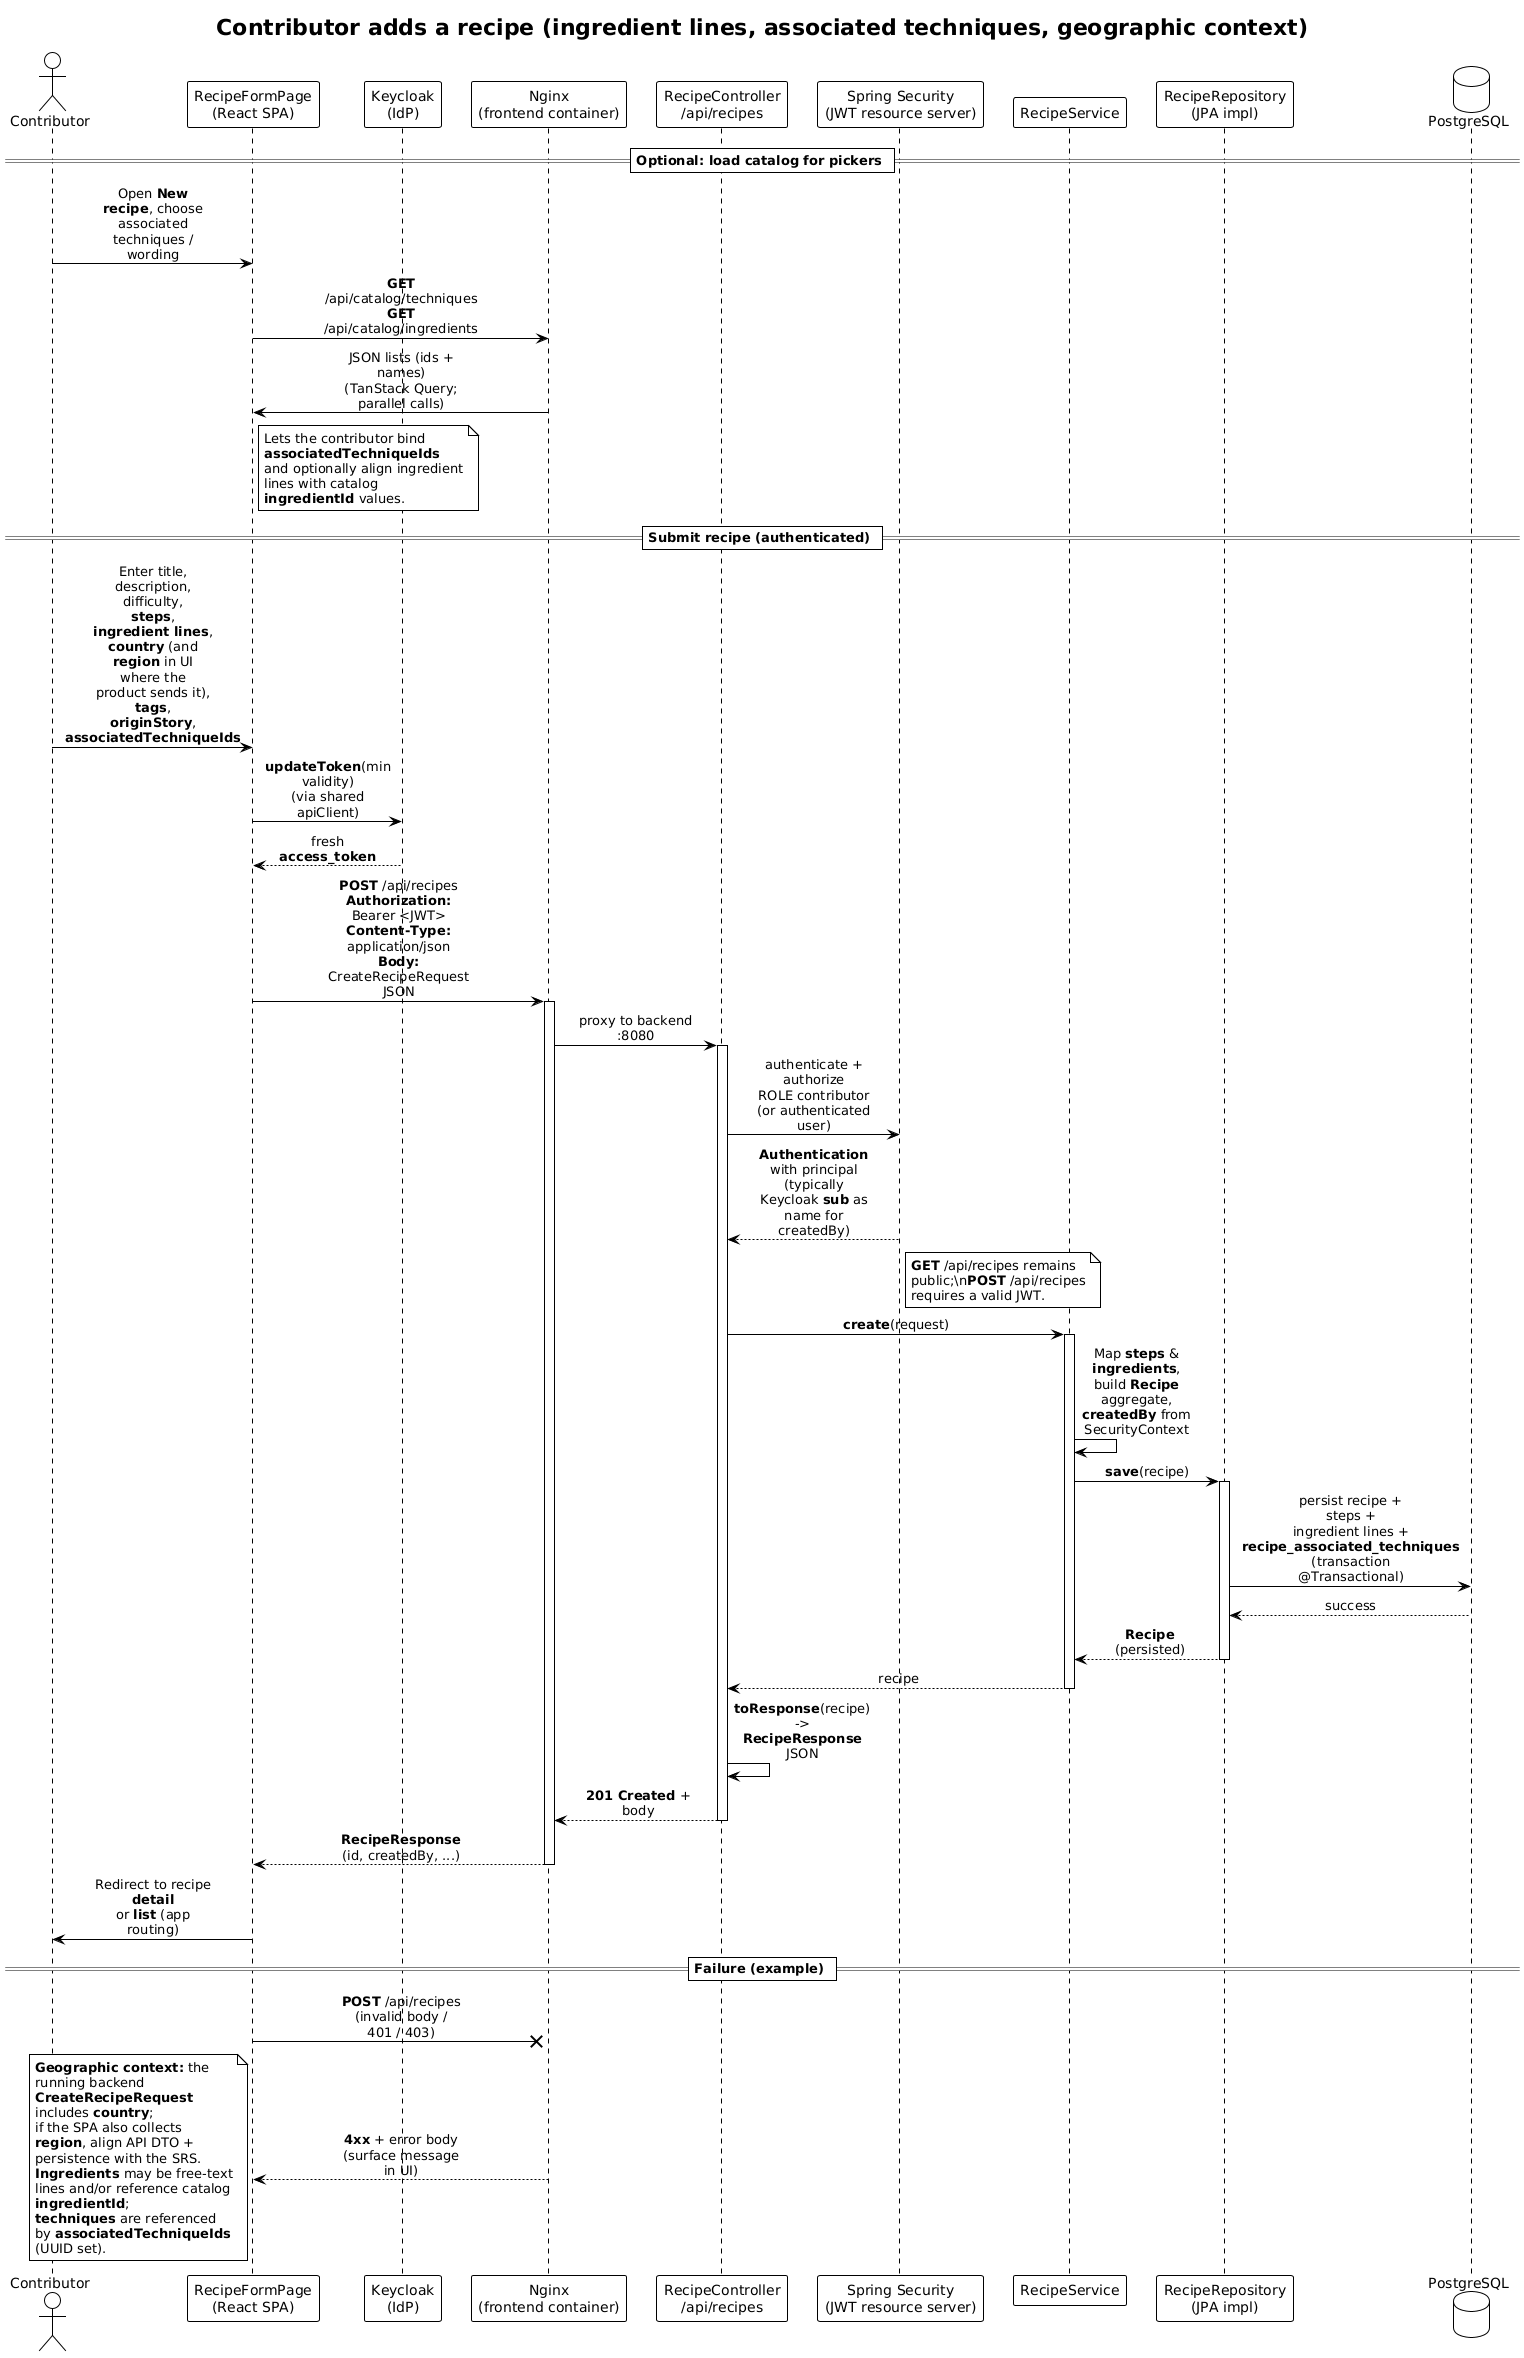

The diagram above was rendered by PlantUML. Its source (embedded in the PNG):
@startuml
!theme plain
skinparam responseMessageBelowArrow true
skinparam sequenceMessageAlign center
skinparam wrapWidth 200
skinparam maxMessageSize 120

title Contributor adds a recipe (ingredient lines, associated techniques, geographic context)

actor "Contributor" as C
participant "RecipeFormPage\n(React SPA)" as SPA
participant "Keycloak\n(IdP)" as KC
participant "Nginx\n(frontend container)" as NGX
participant "RecipeController\n/api/recipes" as RC
participant "Spring Security\n(JWT resource server)" as SEC
participant "RecipeService" as SVC
participant "RecipeRepository\n(JPA impl)" as REPO
database "PostgreSQL" as DB

== Optional: load catalog for pickers ==
C -> SPA: Open **New recipe**, choose\nassociated techniques / wording
SPA -> NGX: **GET** /api/catalog/techniques\n**GET** /api/catalog/ingredients
NGX -> SPA: JSON lists (ids + names)\n(TanStack Query; parallel calls)
note right of SPA
  Lets the contributor bind **associatedTechniqueIds**
  and optionally align ingredient lines with catalog **ingredientId** values.
end note

== Submit recipe (authenticated) ==
C -> SPA: Enter title, description, difficulty,\n**steps**, **ingredient lines**,\n**country** (and **region** in UI where the product sends it),\n**tags**, **originStory**,\n**associatedTechniqueIds**

SPA -> KC: **updateToken**(min validity)\n(via shared apiClient)
KC --> SPA: fresh **access_token**

SPA -> NGX: **POST** /api/recipes\n**Authorization:** Bearer <JWT>\n**Content-Type:** application/json\n**Body:** CreateRecipeRequest JSON
activate NGX
NGX -> RC: proxy to backend :8080
activate RC

RC -> SEC: authenticate + authorize\nROLE contributor (or authenticated user)
SEC --> RC: **Authentication** with principal\n(typically Keycloak **sub** as name for createdBy)
note right of SEC
  **GET** /api/recipes remains public;\n**POST** /api/recipes requires a valid JWT.
end note

RC -> SVC: **create**(request)
activate SVC
SVC -> SVC: Map **steps** & **ingredients**,\nbuild **Recipe** aggregate,\n**createdBy** from SecurityContext
SVC -> REPO: **save**(recipe)
activate REPO
REPO -> DB: persist recipe + steps +\ningredient lines +\n**recipe_associated_techniques**\n(transaction @Transactional)
DB --> REPO: success
REPO --> SVC: **Recipe** (persisted)
deactivate REPO
SVC --> RC: recipe
deactivate SVC

RC -> RC: **toResponse**(recipe)\n-> **RecipeResponse** JSON
RC --> NGX: **201 Created** + body
deactivate RC
NGX --> SPA: **RecipeResponse** (id, createdBy, ...)
deactivate NGX

SPA -> C: Redirect to recipe **detail**\nor **list** (app routing)

== Failure (example) ==
SPA -x NGX: **POST** /api/recipes\n(invalid body / 401 / 403)
NGX --> SPA: **4xx** + error body\n(surface message in UI)

note bottom
  **Geographic context:** the running backend **CreateRecipeRequest** includes **country**;
  if the SPA also collects **region**, align API DTO + persistence with the SRS.
  **Ingredients** may be free-text lines and/or reference catalog **ingredientId**;
  **techniques** are referenced by **associatedTechniqueIds** (UUID set).
end note
@enduml